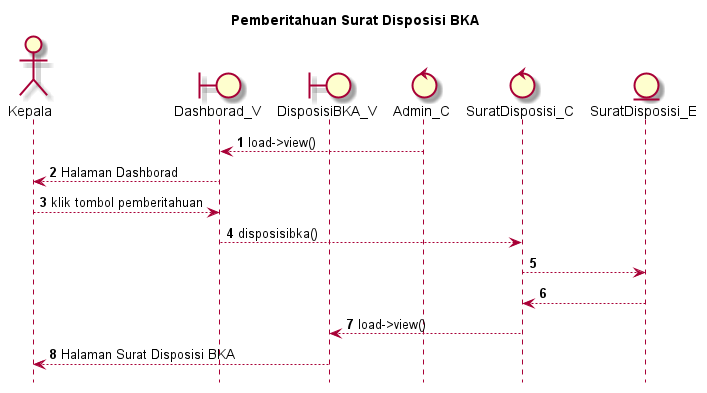

The diagram above was rendered by PlantUML. Its source (embedded in the PNG):
@startuml

autonumber
hide footbox
title Pemberitahuan Surat Disposisi BKA

Actor Kepala
boundary Dashborad_V
boundary DisposisiBKA_V
control Admin_C
control SuratDisposisi_C
Entity SuratDisposisi_E

Admin_C --> Dashborad_V: load->view()
Dashborad_V --> Kepala: Halaman Dashborad
Kepala --> Dashborad_V: klik tombol pemberitahuan
Dashborad_V --> SuratDisposisi_C: disposisibka()
SuratDisposisi_C --> SuratDisposisi_E:
    
    SuratDisposisi_E --> SuratDisposisi_C:
    SuratDisposisi_C --> DisposisiBKA_V: load->view()
    DisposisiBKA_V --> Kepala: Halaman Surat Disposisi BKA

@enduml